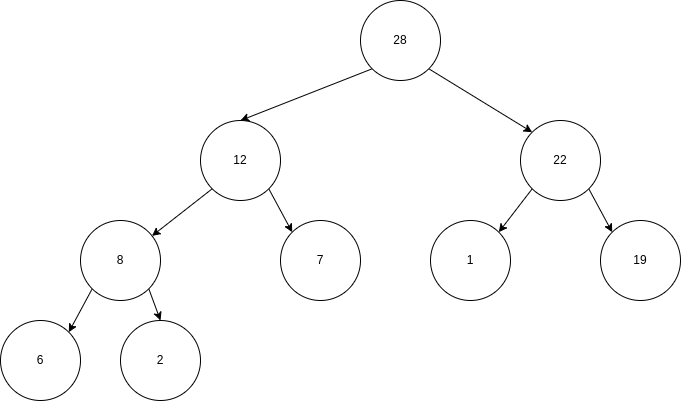

The diagram above was exported from draw.io. Its source (the exported page's mxGraphModel, read from the mxfile embedded in the PNG):
<mxGraphModel dx="1434" dy="697" grid="1" gridSize="10" guides="1" tooltips="1" connect="1" arrows="1" fold="1" page="1" pageScale="1" pageWidth="827" pageHeight="1169" math="0" shadow="0">
  <root>
    <mxCell id="0" />
    <mxCell id="1" parent="0" />
    <mxCell id="g2SJIqFRcjshI8xC2zwd-11" style="rounded=0;orthogonalLoop=1;jettySize=auto;html=1;exitX=0;exitY=1;exitDx=0;exitDy=0;entryX=0.5;entryY=0;entryDx=0;entryDy=0;" edge="1" parent="1" source="g2SJIqFRcjshI8xC2zwd-1" target="g2SJIqFRcjshI8xC2zwd-2">
      <mxGeometry relative="1" as="geometry" />
    </mxCell>
    <mxCell id="g2SJIqFRcjshI8xC2zwd-12" style="rounded=0;orthogonalLoop=1;jettySize=auto;html=1;exitX=1;exitY=1;exitDx=0;exitDy=0;entryX=0;entryY=0;entryDx=0;entryDy=0;" edge="1" parent="1" source="g2SJIqFRcjshI8xC2zwd-1" target="g2SJIqFRcjshI8xC2zwd-3">
      <mxGeometry relative="1" as="geometry" />
    </mxCell>
    <mxCell id="g2SJIqFRcjshI8xC2zwd-1" value="28" style="ellipse;whiteSpace=wrap;html=1;" vertex="1" parent="1">
      <mxGeometry x="360" width="80" height="80" as="geometry" />
    </mxCell>
    <mxCell id="g2SJIqFRcjshI8xC2zwd-13" style="rounded=0;orthogonalLoop=1;jettySize=auto;html=1;exitX=0;exitY=1;exitDx=0;exitDy=0;" edge="1" parent="1" source="g2SJIqFRcjshI8xC2zwd-2" target="g2SJIqFRcjshI8xC2zwd-4">
      <mxGeometry relative="1" as="geometry" />
    </mxCell>
    <mxCell id="g2SJIqFRcjshI8xC2zwd-14" style="rounded=0;orthogonalLoop=1;jettySize=auto;html=1;exitX=1;exitY=1;exitDx=0;exitDy=0;entryX=0;entryY=0;entryDx=0;entryDy=0;" edge="1" parent="1" source="g2SJIqFRcjshI8xC2zwd-2" target="g2SJIqFRcjshI8xC2zwd-5">
      <mxGeometry relative="1" as="geometry" />
    </mxCell>
    <mxCell id="g2SJIqFRcjshI8xC2zwd-2" value="12" style="ellipse;whiteSpace=wrap;html=1;" vertex="1" parent="1">
      <mxGeometry x="200" y="120" width="80" height="80" as="geometry" />
    </mxCell>
    <mxCell id="g2SJIqFRcjshI8xC2zwd-18" style="rounded=0;orthogonalLoop=1;jettySize=auto;html=1;exitX=0;exitY=1;exitDx=0;exitDy=0;entryX=1;entryY=0;entryDx=0;entryDy=0;" edge="1" parent="1" source="g2SJIqFRcjshI8xC2zwd-3" target="g2SJIqFRcjshI8xC2zwd-6">
      <mxGeometry relative="1" as="geometry" />
    </mxCell>
    <mxCell id="g2SJIqFRcjshI8xC2zwd-19" style="rounded=0;orthogonalLoop=1;jettySize=auto;html=1;exitX=1;exitY=1;exitDx=0;exitDy=0;entryX=0;entryY=0;entryDx=0;entryDy=0;" edge="1" parent="1" source="g2SJIqFRcjshI8xC2zwd-3" target="g2SJIqFRcjshI8xC2zwd-7">
      <mxGeometry relative="1" as="geometry" />
    </mxCell>
    <mxCell id="g2SJIqFRcjshI8xC2zwd-3" value="22" style="ellipse;whiteSpace=wrap;html=1;" vertex="1" parent="1">
      <mxGeometry x="520" y="120" width="80" height="80" as="geometry" />
    </mxCell>
    <mxCell id="g2SJIqFRcjshI8xC2zwd-15" style="rounded=0;orthogonalLoop=1;jettySize=auto;html=1;exitX=0;exitY=1;exitDx=0;exitDy=0;entryX=1;entryY=0;entryDx=0;entryDy=0;" edge="1" parent="1" source="g2SJIqFRcjshI8xC2zwd-4" target="g2SJIqFRcjshI8xC2zwd-8">
      <mxGeometry relative="1" as="geometry" />
    </mxCell>
    <mxCell id="g2SJIqFRcjshI8xC2zwd-16" style="rounded=0;orthogonalLoop=1;jettySize=auto;html=1;exitX=1;exitY=1;exitDx=0;exitDy=0;entryX=0.5;entryY=0;entryDx=0;entryDy=0;" edge="1" parent="1" source="g2SJIqFRcjshI8xC2zwd-4" target="g2SJIqFRcjshI8xC2zwd-9">
      <mxGeometry relative="1" as="geometry" />
    </mxCell>
    <mxCell id="g2SJIqFRcjshI8xC2zwd-4" value="8" style="ellipse;whiteSpace=wrap;html=1;" vertex="1" parent="1">
      <mxGeometry x="80" y="220" width="80" height="80" as="geometry" />
    </mxCell>
    <mxCell id="g2SJIqFRcjshI8xC2zwd-5" value="7" style="ellipse;whiteSpace=wrap;html=1;" vertex="1" parent="1">
      <mxGeometry x="280" y="220" width="80" height="80" as="geometry" />
    </mxCell>
    <mxCell id="g2SJIqFRcjshI8xC2zwd-6" value="1" style="ellipse;whiteSpace=wrap;html=1;" vertex="1" parent="1">
      <mxGeometry x="430" y="220" width="80" height="80" as="geometry" />
    </mxCell>
    <mxCell id="g2SJIqFRcjshI8xC2zwd-7" value="19" style="ellipse;whiteSpace=wrap;html=1;" vertex="1" parent="1">
      <mxGeometry x="600" y="220" width="80" height="80" as="geometry" />
    </mxCell>
    <mxCell id="g2SJIqFRcjshI8xC2zwd-8" value="6" style="ellipse;whiteSpace=wrap;html=1;" vertex="1" parent="1">
      <mxGeometry y="320" width="80" height="80" as="geometry" />
    </mxCell>
    <mxCell id="g2SJIqFRcjshI8xC2zwd-9" value="2" style="ellipse;whiteSpace=wrap;html=1;" vertex="1" parent="1">
      <mxGeometry x="120" y="320" width="80" height="80" as="geometry" />
    </mxCell>
  </root>
</mxGraphModel>